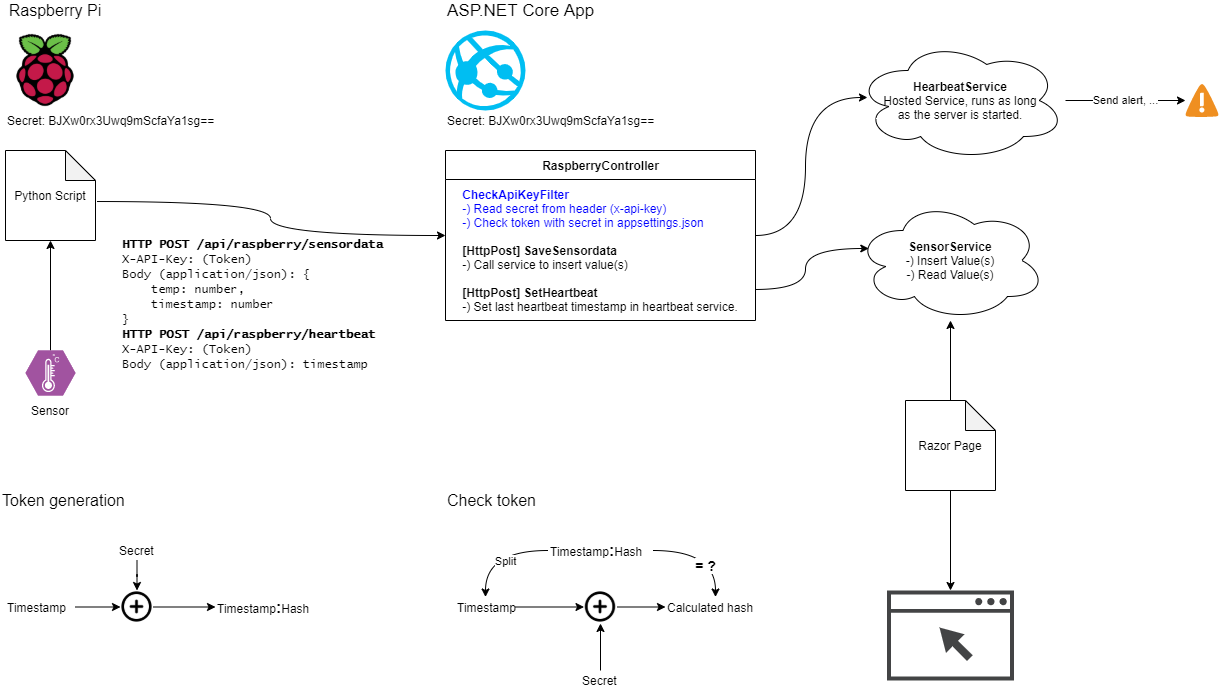

The diagram above was exported from draw.io. Its source (the exported page's mxGraphModel, read from the mxfile embedded in the PNG):
<mxGraphModel dx="1422" dy="882" grid="1" gridSize="10" guides="1" tooltips="1" connect="1" arrows="1" fold="1" page="1" pageScale="1" pageWidth="850" pageHeight="1100" math="0" shadow="0">
  <root>
    <mxCell id="0" />
    <mxCell id="1" parent="0" />
    <mxCell id="fBrrbGaAv54nEVy7j53b-9" style="edgeStyle=orthogonalEdgeStyle;rounded=0;orthogonalLoop=1;jettySize=auto;html=1;exitX=1.022;exitY=0.567;exitDx=0;exitDy=0;exitPerimeter=0;curved=1;" parent="1" source="fBrrbGaAv54nEVy7j53b-13" target="fBrrbGaAv54nEVy7j53b-3" edge="1">
      <mxGeometry relative="1" as="geometry" />
    </mxCell>
    <mxCell id="fBrrbGaAv54nEVy7j53b-1" value="" style="shape=image;html=1;verticalAlign=top;verticalLabelPosition=bottom;labelBackgroundColor=#ffffff;imageAspect=0;aspect=fixed;image=https://cdn4.iconfinder.com/data/icons/logos-and-brands/512/272_Raspberry_Pi_logo-128.png" parent="1" vertex="1">
      <mxGeometry x="40" y="40" width="80" height="80" as="geometry" />
    </mxCell>
    <mxCell id="fBrrbGaAv54nEVy7j53b-2" value="" style="verticalLabelPosition=bottom;html=1;verticalAlign=top;align=center;strokeColor=none;fillColor=#00BEF2;shape=mxgraph.azure.azure_website;pointerEvents=1;" parent="1" vertex="1">
      <mxGeometry x="480" y="40" width="80" height="80" as="geometry" />
    </mxCell>
    <mxCell id="d2vke5moN5F7naPkcImO-4" style="edgeStyle=orthogonalEdgeStyle;curved=1;rounded=0;orthogonalLoop=1;jettySize=auto;html=1;entryX=0.057;entryY=0.475;entryDx=0;entryDy=0;entryPerimeter=0;" edge="1" parent="1" source="fBrrbGaAv54nEVy7j53b-3" target="d2vke5moN5F7naPkcImO-1">
      <mxGeometry relative="1" as="geometry" />
    </mxCell>
    <mxCell id="fBrrbGaAv54nEVy7j53b-3" value="RaspberryController" style="swimlane;fontStyle=1;align=center;verticalAlign=middle;childLayout=stackLayout;horizontal=1;startSize=29;horizontalStack=0;resizeParent=1;resizeParentMax=0;resizeLast=0;collapsible=0;marginBottom=0;html=1;" parent="1" vertex="1">
      <mxGeometry x="480" y="160" width="310" height="170" as="geometry" />
    </mxCell>
    <mxCell id="fBrrbGaAv54nEVy7j53b-4" value="&lt;div style=&quot;text-align: left&quot;&gt;&lt;font color=&quot;#0000ff&quot;&gt;&lt;b&gt;CheckApiKeyFilter&lt;/b&gt;&lt;br&gt;&lt;/font&gt;&lt;/div&gt;&lt;div style=&quot;text-align: left&quot;&gt;&lt;div&gt;&lt;font color=&quot;#0000ff&quot;&gt;-) Read secret from header (x-api-key)&lt;/font&gt;&lt;/div&gt;&lt;div&gt;&lt;font color=&quot;#0000ff&quot;&gt;-) Check token with secret in appsettings.json&lt;/font&gt;&lt;/div&gt;&lt;div&gt;&lt;br&gt;&lt;/div&gt;&lt;/div&gt;&lt;div style=&quot;text-align: left&quot;&gt;&lt;b&gt;&lt;span&gt;[HttpPost] S&lt;/span&gt;&lt;/b&gt;&lt;b&gt;aveSensordata&lt;/b&gt;&lt;/div&gt;&lt;div style=&quot;text-align: left&quot;&gt;&lt;span&gt;-) Call service to insert value(s)&lt;/span&gt;&lt;br&gt;&lt;/div&gt;&lt;div style=&quot;text-align: left&quot;&gt;&lt;span&gt;&lt;br&gt;&lt;/span&gt;&lt;/div&gt;&lt;div style=&quot;text-align: left&quot;&gt;&lt;div&gt;&lt;b&gt;[HttpPost]&amp;nbsp;&lt;/b&gt;&lt;span&gt;&lt;b&gt;SetHeartbeat&lt;/b&gt;&lt;/span&gt;&lt;/div&gt;&lt;div&gt;&lt;span&gt;-) Set last heartbeat timestamp in heartbeat service.&lt;/span&gt;&lt;/div&gt;&lt;/div&gt;" style="text;html=1;strokeColor=none;fillColor=none;align=center;verticalAlign=middle;spacingLeft=4;spacingRight=4;overflow=hidden;rotatable=0;points=[[0,0.5],[1,0.5]];portConstraint=eastwest;" parent="fBrrbGaAv54nEVy7j53b-3" vertex="1">
      <mxGeometry y="29" width="310" height="141" as="geometry" />
    </mxCell>
    <mxCell id="fBrrbGaAv54nEVy7j53b-7" value="Raspberry Pi" style="text;html=1;strokeColor=none;fillColor=none;align=center;verticalAlign=middle;whiteSpace=wrap;rounded=0;fontSize=16;" parent="1" vertex="1">
      <mxGeometry x="40" y="10" width="100" height="20" as="geometry" />
    </mxCell>
    <mxCell id="fBrrbGaAv54nEVy7j53b-8" value="ASP.NET Core App" style="text;html=1;strokeColor=none;fillColor=none;align=left;verticalAlign=middle;whiteSpace=wrap;rounded=0;fontSize=17;" parent="1" vertex="1">
      <mxGeometry x="480" y="10" width="170" height="20" as="geometry" />
    </mxCell>
    <mxCell id="fBrrbGaAv54nEVy7j53b-10" value="&lt;font face=&quot;Lucida Console&quot;&gt;&lt;b&gt;HTTP POST /api/raspberry/sensordata&lt;/b&gt;&lt;br&gt;X-API-Key: (Token)&lt;br&gt;Body (application/json): {&lt;br&gt;&amp;nbsp; &amp;nbsp; temp: number,&lt;br&gt;&lt;/font&gt;&lt;div&gt;&lt;span&gt;&lt;font face=&quot;Lucida Console&quot;&gt;&amp;nbsp; &amp;nbsp; timestamp: number&lt;/font&gt;&lt;/span&gt;&lt;/div&gt;&lt;font face=&quot;Lucida Console&quot;&gt;}&lt;br&gt;&lt;/font&gt;&lt;font face=&quot;Lucida Console&quot;&gt;&lt;b&gt;HTTP POST /api/raspberry/heartbeat&lt;/b&gt;&lt;br&gt;X-API-Key: (Token)&lt;br&gt;Body (application/json): timestamp&lt;/font&gt;&lt;font face=&quot;Lucida Console&quot;&gt;&lt;br&gt;&lt;/font&gt;" style="text;html=1;strokeColor=none;fillColor=none;align=left;verticalAlign=top;whiteSpace=wrap;rounded=0;" parent="1" vertex="1">
      <mxGeometry x="155" y="240" width="270" height="150" as="geometry" />
    </mxCell>
    <mxCell id="fBrrbGaAv54nEVy7j53b-13" value="Python Script" style="shape=note;whiteSpace=wrap;html=1;backgroundOutline=1;darkOpacity=0.05;" parent="1" vertex="1">
      <mxGeometry x="40" y="160" width="90" height="90" as="geometry" />
    </mxCell>
    <mxCell id="fBrrbGaAv54nEVy7j53b-26" style="edgeStyle=orthogonalEdgeStyle;curved=1;rounded=0;orthogonalLoop=1;jettySize=auto;html=1;entryX=0.5;entryY=1;entryDx=0;entryDy=0;entryPerimeter=0;fontSize=17;" parent="1" source="fBrrbGaAv54nEVy7j53b-14" target="fBrrbGaAv54nEVy7j53b-13" edge="1">
      <mxGeometry relative="1" as="geometry" />
    </mxCell>
    <mxCell id="fBrrbGaAv54nEVy7j53b-14" value="" style="verticalLabelPosition=bottom;html=1;fillColor=#A153A0;strokeColor=#ffffff;verticalAlign=top;align=center;points=[[0,0.5,0],[0.125,0.25,0],[0.25,0,0],[0.5,0,0],[0.75,0,0],[0.875,0.25,0],[1,0.5,0],[0.875,0.75,0],[0.75,1,0],[0.5,1,0],[0.125,0.75,0]];pointerEvents=1;shape=mxgraph.cisco_safe.compositeIcon;bgIcon=mxgraph.cisco_safe.design.blank_device;resIcon=mxgraph.cisco_safe.design.sensor;" parent="1" vertex="1">
      <mxGeometry x="60" y="360" width="50" height="45" as="geometry" />
    </mxCell>
    <mxCell id="fBrrbGaAv54nEVy7j53b-17" value="Sensor" style="text;html=1;strokeColor=none;fillColor=none;align=center;verticalAlign=middle;whiteSpace=wrap;rounded=0;" parent="1" vertex="1">
      <mxGeometry x="65" y="410" width="40" height="20" as="geometry" />
    </mxCell>
    <mxCell id="fBrrbGaAv54nEVy7j53b-18" value="Secret:&amp;nbsp;BJXw0rx3Uwq9mScfaYa1sg==" style="text;html=1;strokeColor=none;fillColor=none;align=left;verticalAlign=middle;whiteSpace=wrap;rounded=0;" parent="1" vertex="1">
      <mxGeometry x="40" y="120" width="240" height="20" as="geometry" />
    </mxCell>
    <mxCell id="fBrrbGaAv54nEVy7j53b-19" value="Secret:&amp;nbsp;BJXw0rx3Uwq9mScfaYa1sg==" style="text;html=1;strokeColor=none;fillColor=none;align=left;verticalAlign=middle;whiteSpace=wrap;rounded=0;" parent="1" vertex="1">
      <mxGeometry x="480" y="120" width="240" height="20" as="geometry" />
    </mxCell>
    <mxCell id="fBrrbGaAv54nEVy7j53b-20" value="" style="pointerEvents=1;shadow=0;dashed=0;html=1;strokeColor=none;fillColor=#434445;aspect=fixed;labelPosition=center;verticalLabelPosition=bottom;verticalAlign=top;align=center;outlineConnect=0;shape=mxgraph.vvd.web_browser;" parent="1" vertex="1">
      <mxGeometry x="921.62" y="600" width="126.76" height="90" as="geometry" />
    </mxCell>
    <mxCell id="fBrrbGaAv54nEVy7j53b-25" style="edgeStyle=orthogonalEdgeStyle;curved=1;rounded=0;orthogonalLoop=1;jettySize=auto;html=1;" parent="1" source="fBrrbGaAv54nEVy7j53b-21" target="fBrrbGaAv54nEVy7j53b-20" edge="1">
      <mxGeometry relative="1" as="geometry" />
    </mxCell>
    <mxCell id="d2vke5moN5F7naPkcImO-3" style="edgeStyle=orthogonalEdgeStyle;rounded=0;orthogonalLoop=1;jettySize=auto;html=1;curved=1;" edge="1" parent="1" source="fBrrbGaAv54nEVy7j53b-21" target="fBrrbGaAv54nEVy7j53b-22">
      <mxGeometry relative="1" as="geometry" />
    </mxCell>
    <mxCell id="fBrrbGaAv54nEVy7j53b-21" value="Razor Page" style="shape=note;whiteSpace=wrap;html=1;backgroundOutline=1;darkOpacity=0.05;" parent="1" vertex="1">
      <mxGeometry x="940" y="410" width="90" height="90" as="geometry" />
    </mxCell>
    <mxCell id="fBrrbGaAv54nEVy7j53b-22" value="&lt;b&gt;SensorService&lt;/b&gt;&lt;br&gt;-) Insert Value(s)&lt;br&gt;-) Read Value(s)" style="ellipse;shape=cloud;whiteSpace=wrap;html=1;align=center;" parent="1" vertex="1">
      <mxGeometry x="890" y="210" width="190" height="120" as="geometry" />
    </mxCell>
    <mxCell id="fBrrbGaAv54nEVy7j53b-23" style="edgeStyle=orthogonalEdgeStyle;curved=1;rounded=0;orthogonalLoop=1;jettySize=auto;html=1;entryX=0.07;entryY=0.4;entryDx=0;entryDy=0;entryPerimeter=0;exitX=0.997;exitY=0.78;exitDx=0;exitDy=0;exitPerimeter=0;" parent="1" source="fBrrbGaAv54nEVy7j53b-4" target="fBrrbGaAv54nEVy7j53b-22" edge="1">
      <mxGeometry relative="1" as="geometry" />
    </mxCell>
    <mxCell id="d2vke5moN5F7naPkcImO-34" value="Send alert, ..." style="edgeStyle=orthogonalEdgeStyle;curved=1;rounded=0;orthogonalLoop=1;jettySize=auto;html=1;" edge="1" parent="1" source="d2vke5moN5F7naPkcImO-1" target="d2vke5moN5F7naPkcImO-33">
      <mxGeometry relative="1" as="geometry" />
    </mxCell>
    <mxCell id="d2vke5moN5F7naPkcImO-1" value="&lt;b&gt;HearbeatService&lt;/b&gt;&lt;br&gt;Hosted Service, runs as long&lt;br&gt;as the server is started." style="ellipse;shape=cloud;whiteSpace=wrap;html=1;align=center;" vertex="1" parent="1">
      <mxGeometry x="890" y="50" width="210" height="120" as="geometry" />
    </mxCell>
    <mxCell id="d2vke5moN5F7naPkcImO-13" style="edgeStyle=orthogonalEdgeStyle;curved=1;rounded=0;orthogonalLoop=1;jettySize=auto;html=1;entryX=0;entryY=0.5;entryDx=0;entryDy=0;" edge="1" parent="1" source="d2vke5moN5F7naPkcImO-5" target="d2vke5moN5F7naPkcImO-7">
      <mxGeometry relative="1" as="geometry" />
    </mxCell>
    <mxCell id="d2vke5moN5F7naPkcImO-5" value="Timestamp" style="text;html=1;strokeColor=none;fillColor=none;align=left;verticalAlign=middle;whiteSpace=wrap;rounded=0;" vertex="1" parent="1">
      <mxGeometry x="40" y="606.5" width="70" height="20" as="geometry" />
    </mxCell>
    <mxCell id="d2vke5moN5F7naPkcImO-10" style="edgeStyle=orthogonalEdgeStyle;curved=1;rounded=0;orthogonalLoop=1;jettySize=auto;html=1;" edge="1" parent="1" source="d2vke5moN5F7naPkcImO-6" target="d2vke5moN5F7naPkcImO-7">
      <mxGeometry relative="1" as="geometry" />
    </mxCell>
    <mxCell id="d2vke5moN5F7naPkcImO-6" value="Secret" style="text;html=1;strokeColor=none;fillColor=none;align=left;verticalAlign=middle;whiteSpace=wrap;rounded=0;" vertex="1" parent="1">
      <mxGeometry x="151.5" y="550" width="40" height="20" as="geometry" />
    </mxCell>
    <mxCell id="d2vke5moN5F7naPkcImO-11" style="edgeStyle=orthogonalEdgeStyle;curved=1;rounded=0;orthogonalLoop=1;jettySize=auto;html=1;entryX=0;entryY=0.5;entryDx=0;entryDy=0;" edge="1" parent="1" source="d2vke5moN5F7naPkcImO-7" target="d2vke5moN5F7naPkcImO-8">
      <mxGeometry relative="1" as="geometry" />
    </mxCell>
    <mxCell id="d2vke5moN5F7naPkcImO-7" value="" style="shape=image;html=1;verticalAlign=top;verticalLabelPosition=bottom;labelBackgroundColor=#ffffff;imageAspect=0;aspect=fixed;image=https://cdn1.iconfinder.com/data/icons/feather-2/24/plus-circle-128.png" vertex="1" parent="1">
      <mxGeometry x="155" y="600" width="33" height="33" as="geometry" />
    </mxCell>
    <mxCell id="d2vke5moN5F7naPkcImO-8" value="Timestamp&lt;b&gt;&lt;font style=&quot;font-size: 16px&quot;&gt;:&lt;/font&gt;&lt;/b&gt;Hash" style="text;html=1;strokeColor=none;fillColor=none;align=left;verticalAlign=middle;whiteSpace=wrap;rounded=0;" vertex="1" parent="1">
      <mxGeometry x="250" y="606.5" width="40" height="20" as="geometry" />
    </mxCell>
    <mxCell id="d2vke5moN5F7naPkcImO-12" value="Token generation" style="text;html=1;strokeColor=none;fillColor=none;align=left;verticalAlign=middle;whiteSpace=wrap;rounded=0;fontSize=16;" vertex="1" parent="1">
      <mxGeometry x="35" y="500" width="155" height="20" as="geometry" />
    </mxCell>
    <mxCell id="d2vke5moN5F7naPkcImO-26" style="edgeStyle=orthogonalEdgeStyle;curved=1;rounded=0;orthogonalLoop=1;jettySize=auto;html=1;" edge="1" parent="1" source="d2vke5moN5F7naPkcImO-15" target="d2vke5moN5F7naPkcImO-21">
      <mxGeometry relative="1" as="geometry" />
    </mxCell>
    <mxCell id="d2vke5moN5F7naPkcImO-27" value="Split" style="edgeLabel;html=1;align=center;verticalAlign=middle;resizable=0;points=[];" vertex="1" connectable="0" parent="d2vke5moN5F7naPkcImO-26">
      <mxGeometry x="-0.2018" y="10" relative="1" as="geometry">
        <mxPoint x="1" as="offset" />
      </mxGeometry>
    </mxCell>
    <mxCell id="d2vke5moN5F7naPkcImO-30" style="edgeStyle=orthogonalEdgeStyle;curved=1;rounded=0;orthogonalLoop=1;jettySize=auto;html=1;entryX=0.5;entryY=0;entryDx=0;entryDy=0;" edge="1" parent="1" source="d2vke5moN5F7naPkcImO-15" target="d2vke5moN5F7naPkcImO-28">
      <mxGeometry relative="1" as="geometry" />
    </mxCell>
    <mxCell id="d2vke5moN5F7naPkcImO-31" value="&lt;font style=&quot;font-size: 14px&quot;&gt;&lt;b&gt;= ?&lt;/b&gt;&lt;/font&gt;" style="edgeLabel;html=1;align=center;verticalAlign=middle;resizable=0;points=[];" vertex="1" connectable="0" parent="d2vke5moN5F7naPkcImO-30">
      <mxGeometry x="0.4037" y="-11" relative="1" as="geometry">
        <mxPoint as="offset" />
      </mxGeometry>
    </mxCell>
    <mxCell id="d2vke5moN5F7naPkcImO-15" value="Timestamp&lt;b&gt;&lt;font style=&quot;font-size: 16px&quot;&gt;:&lt;/font&gt;&lt;/b&gt;Hash" style="text;html=1;strokeColor=none;fillColor=none;align=left;verticalAlign=middle;whiteSpace=wrap;rounded=0;" vertex="1" parent="1">
      <mxGeometry x="582.5" y="550" width="105" height="20" as="geometry" />
    </mxCell>
    <mxCell id="d2vke5moN5F7naPkcImO-24" style="edgeStyle=orthogonalEdgeStyle;curved=1;rounded=0;orthogonalLoop=1;jettySize=auto;html=1;entryX=0;entryY=0.5;entryDx=0;entryDy=0;" edge="1" parent="1" source="d2vke5moN5F7naPkcImO-21" target="d2vke5moN5F7naPkcImO-23">
      <mxGeometry relative="1" as="geometry" />
    </mxCell>
    <mxCell id="d2vke5moN5F7naPkcImO-21" value="Timestamp" style="text;html=1;strokeColor=none;fillColor=none;align=left;verticalAlign=middle;whiteSpace=wrap;rounded=0;" vertex="1" parent="1">
      <mxGeometry x="490" y="606.5" width="60" height="20" as="geometry" />
    </mxCell>
    <mxCell id="d2vke5moN5F7naPkcImO-25" style="edgeStyle=orthogonalEdgeStyle;curved=1;rounded=0;orthogonalLoop=1;jettySize=auto;html=1;entryX=0.5;entryY=1;entryDx=0;entryDy=0;" edge="1" parent="1" source="d2vke5moN5F7naPkcImO-22" target="d2vke5moN5F7naPkcImO-23">
      <mxGeometry relative="1" as="geometry" />
    </mxCell>
    <mxCell id="d2vke5moN5F7naPkcImO-22" value="Secret" style="text;html=1;strokeColor=none;fillColor=none;align=left;verticalAlign=middle;whiteSpace=wrap;rounded=0;" vertex="1" parent="1">
      <mxGeometry x="615" y="680" width="40" height="20" as="geometry" />
    </mxCell>
    <mxCell id="d2vke5moN5F7naPkcImO-29" style="edgeStyle=orthogonalEdgeStyle;curved=1;rounded=0;orthogonalLoop=1;jettySize=auto;html=1;entryX=0;entryY=0.5;entryDx=0;entryDy=0;" edge="1" parent="1" source="d2vke5moN5F7naPkcImO-23" target="d2vke5moN5F7naPkcImO-28">
      <mxGeometry relative="1" as="geometry" />
    </mxCell>
    <mxCell id="d2vke5moN5F7naPkcImO-23" value="" style="shape=image;html=1;verticalAlign=top;verticalLabelPosition=bottom;labelBackgroundColor=#ffffff;imageAspect=0;aspect=fixed;image=https://cdn1.iconfinder.com/data/icons/feather-2/24/plus-circle-128.png" vertex="1" parent="1">
      <mxGeometry x="618.5" y="600" width="33" height="33" as="geometry" />
    </mxCell>
    <mxCell id="d2vke5moN5F7naPkcImO-28" value="Calculated hash" style="text;html=1;strokeColor=none;fillColor=none;align=left;verticalAlign=middle;whiteSpace=wrap;rounded=0;" vertex="1" parent="1">
      <mxGeometry x="700" y="606.5" width="100" height="20" as="geometry" />
    </mxCell>
    <mxCell id="d2vke5moN5F7naPkcImO-32" value="Check token" style="text;html=1;strokeColor=none;fillColor=none;align=left;verticalAlign=middle;whiteSpace=wrap;rounded=0;fontSize=16;" vertex="1" parent="1">
      <mxGeometry x="480" y="500" width="155" height="20" as="geometry" />
    </mxCell>
    <mxCell id="d2vke5moN5F7naPkcImO-33" value="" style="shadow=0;dashed=0;html=1;strokeColor=none;fillColor=#4495D1;labelPosition=center;verticalLabelPosition=bottom;verticalAlign=top;align=center;outlineConnect=0;shape=mxgraph.veeam.2d.alert;" vertex="1" parent="1">
      <mxGeometry x="1220" y="93.4" width="33.2" height="33.2" as="geometry" />
    </mxCell>
  </root>
</mxGraphModel>